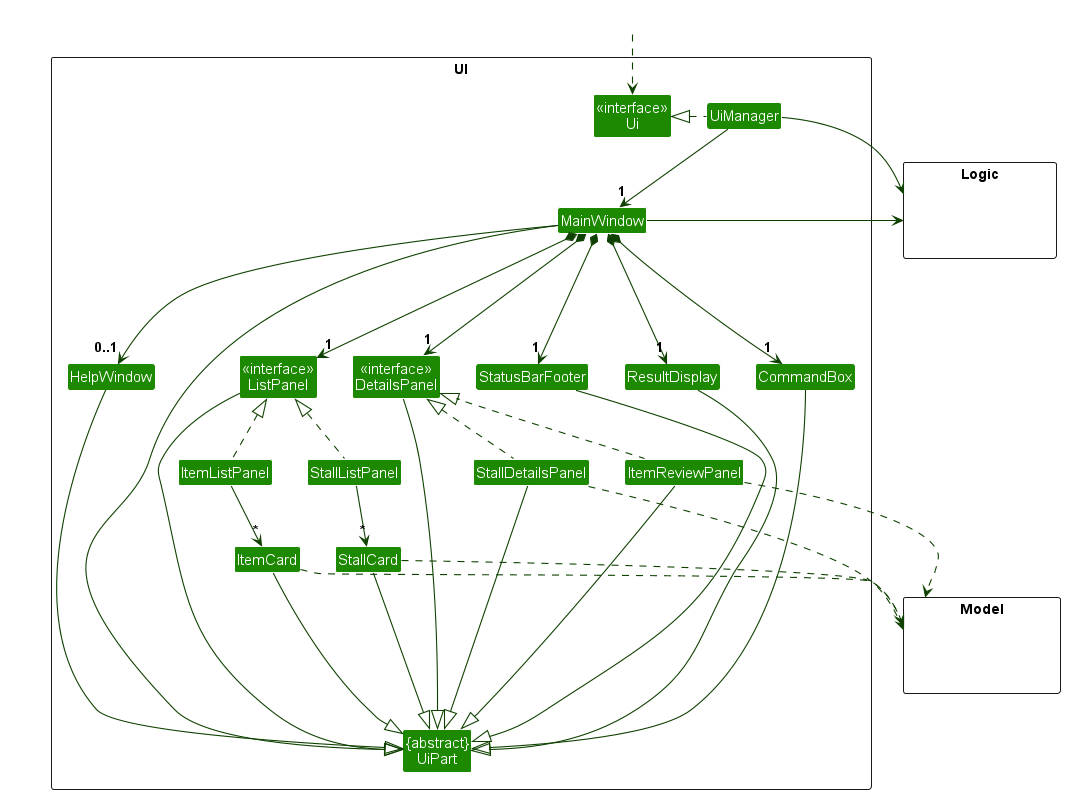

The diagram above was rendered by PlantUML. Its source (embedded in the PNG):
@startuml
!include style.puml
skinparam arrowThickness 1.1
skinparam arrowColor UI_COLOR_T4
skinparam classBackgroundColor UI_COLOR

package UI <<Rectangle>>{
    Class "<<interface>>\nUi" as Ui
    Class "{abstract}\nUiPart" as UiPart
    Class UiManager
    Class MainWindow
    Class HelpWindow
    Class ResultDisplay
    Class "<<interface>>\nListPanel" as ListPanel
    Class "<<interface>>\nDetailsPanel" as DetailsPanel
    Class StallListPanel
    Class ItemListPanel
    Class StallCard
    Class ItemCard
    Class StatusBarFooter
    Class CommandBox
    Class StallDetailsPanel
    Class ItemReviewPanel
}

package Model <<Rectangle>> {
    Class HiddenModel #FFFFFF
}

package Logic <<Rectangle>> {
    Class HiddenLogic #FFFFFF
}

Class HiddenOutside #FFFFFF
HiddenOutside ..> Ui

UiManager .left.|> Ui
UiManager --> "1" MainWindow
MainWindow *-->  "1" CommandBox
MainWindow *--> "1" ResultDisplay
MainWindow *--> "1" ListPanel
MainWindow *--> "1" StatusBarFooter
MainWindow *--> "1" DetailsPanel
MainWindow --> "0..1" HelpWindow

ListPanel <|.. StallListPanel
ListPanel <|.. ItemListPanel
DetailsPanel <|.. StallDetailsPanel
DetailsPanel <|.. ItemReviewPanel
StallListPanel -down-> "*" StallCard
ItemListPanel -down-> "*" ItemCard

MainWindow -------|> UiPart

ResultDisplay --|> UiPart
CommandBox -----|> UiPart
ListPanel --|> UiPart
DetailsPanel -right-|> UiPart
StallDetailsPanel --|> UiPart
ItemReviewPanel --|> UiPart
StallCard --|> UiPart
ItemCard --|> UiPart

StatusBarFooter --|> UiPart
HelpWindow --|> UiPart

StallCard ..> Model
ItemCard ..> Model
StallDetailsPanel ..> Model
ItemReviewPanel ..> Model
UiManager --> Logic
MainWindow -left-> Logic

MainWindow -[hidden]down- CommandBox
HelpWindow -[hidden]left- CommandBox
CommandBox -[hidden]left- ResultDisplay
ResultDisplay -[hidden]left- StatusBarFooter
StatusBarFooter -[hidden]left- ListPanel
ListPanel -[hidden]left- DetailsPanel
StallDetailsPanel -[hidden]right- ItemReviewPanel
StallCard -[hidden]left- ItemCard


@enduml